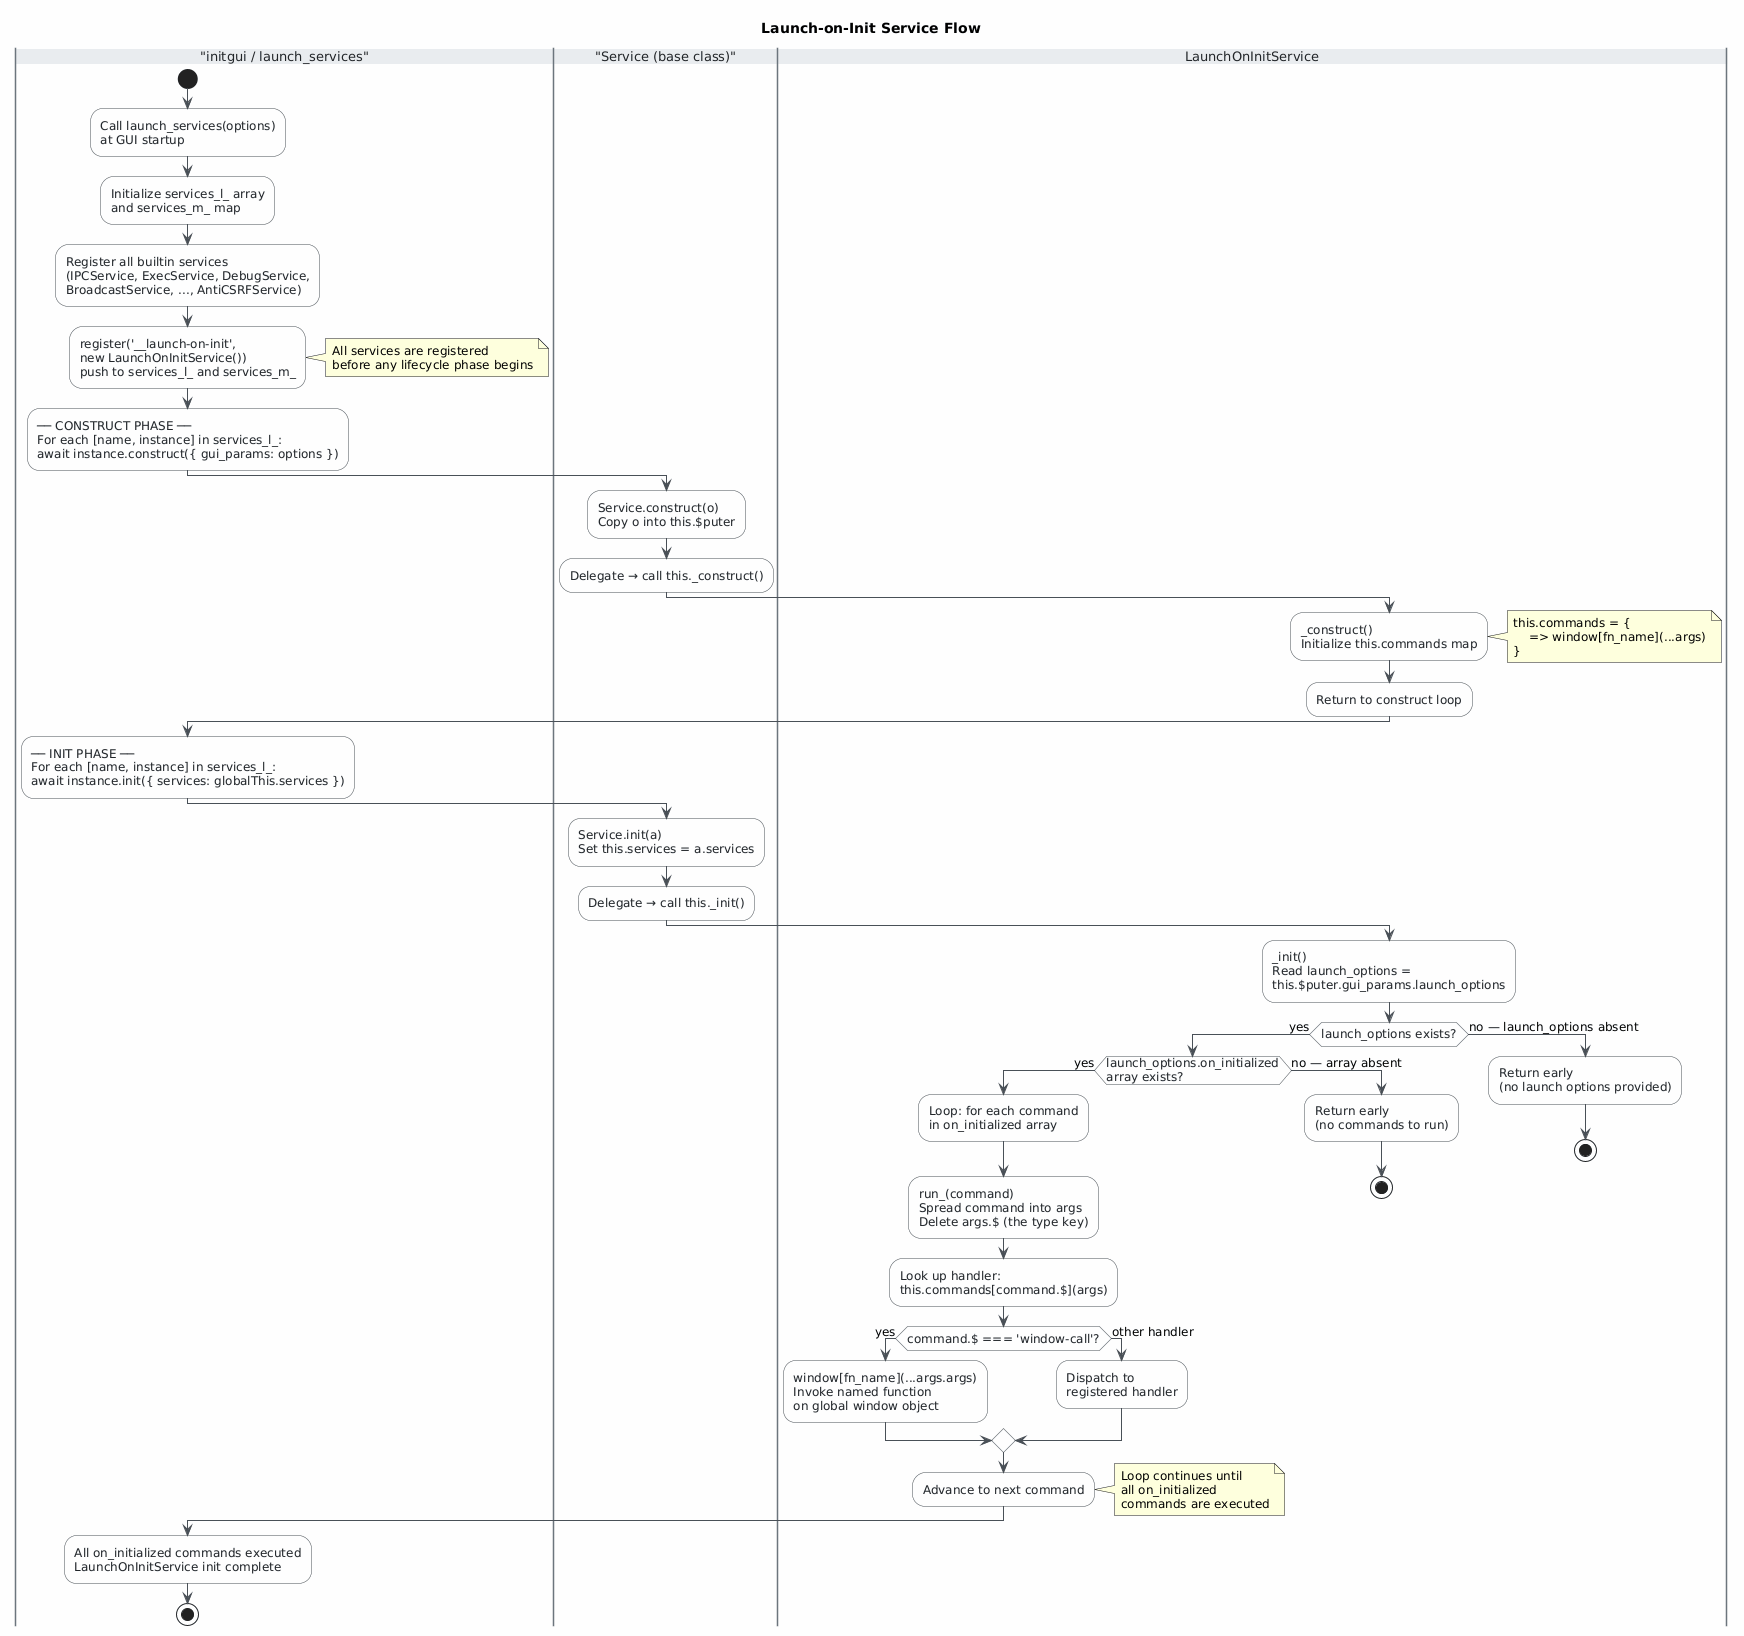

The diagram above was rendered by PlantUML. Its source (embedded in the PNG):
@startuml
skinparam classAttributeIconSize 0
skinparam shadowing false
skinparam defaultFontName "Segoe UI"
skinparam defaultFontSize 12
skinparam backgroundColor #FEFEFE
skinparam activity {
    BackgroundColor #F8F9FA
    BorderColor #495057
    ArrowColor #495057
    FontColor #212529
}
skinparam swimlane {
    BorderColor #6C757D
    TitleBackgroundColor #E9ECEF
    TitleFontColor #212529
    TitleFontSize 13
}

title Launch-on-Init Service Flow

|"initgui / launch_services"|

start

:Call launch_services(options)\nat GUI startup;

:Initialize services_l_ array\nand services_m_ map;

:Register all builtin services\n(IPCService, ExecService, DebugService,\nBroadcastService, ..., AntiCSRFService);

:register('__launch-on-init',\nnew LaunchOnInitService())\npush to services_l_ and services_m_;

note right
  All services are registered
  before any lifecycle phase begins
end note

:── CONSTRUCT PHASE ──\nFor each [name, instance] in services_l_:\nawait instance.construct({ gui_params: options });

|"Service (base class)"|

:Service.construct(o)\nCopy o into this.$puter;

:Delegate → call this._construct();

|LaunchOnInitService|

:_construct()\nInitialize this.commands map;

note right
  this.commands = {
    'window-call': ({ fn_name, args })
      => window[fn_name](...args)
  }
end note

:Return to construct loop;

|"initgui / launch_services"|

:── INIT PHASE ──\nFor each [name, instance] in services_l_:\nawait instance.init({ services: globalThis.services });

|"Service (base class)"|

:Service.init(a)\nSet this.services = a.services;

:Delegate → call this._init();

|LaunchOnInitService|

:_init()\nRead launch_options =\nthis.$puter.gui_params.launch_options;

if (launch_options exists?) then (yes)

  if (launch_options.on_initialized\narray exists?) then (yes)

    :Loop: for each command\nin on_initialized array;

    :run_(command)\nSpread command into args\nDelete args.$ (the type key);

    :Look up handler:\nthis.commands[command.$](args);

    if (command.$ === 'window-call'?) then (yes)
      :window[fn_name](...args.args)\nInvoke named function\non global window object;
    else (other handler)
      :Dispatch to\nregistered handler;
    endif

    :Advance to next command;

    note right
      Loop continues until
      all on_initialized
      commands are executed
    end note

  else (no — array absent)
    :Return early\n(no commands to run);
    stop
  endif

else (no — launch_options absent)
  :Return early\n(no launch options provided);
  stop
endif

|"initgui / launch_services"|

:All on_initialized commands executed\nLaunchOnInitService init complete;

stop
@enduml